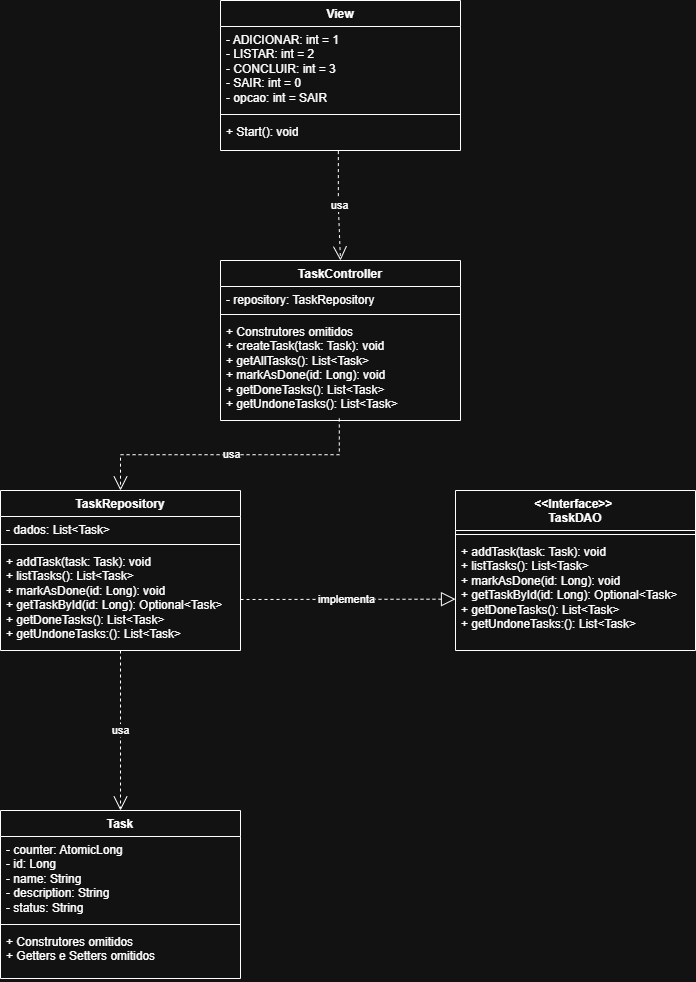

The diagram above was exported from draw.io. Its source (the exported page's mxGraphModel, read from the mxfile embedded in the PNG):
<mxGraphModel dx="1700" dy="1078" grid="1" gridSize="10" guides="1" tooltips="1" connect="1" arrows="1" fold="1" page="1" pageScale="1" pageWidth="827" pageHeight="1169" math="0" shadow="0">
  <root>
    <mxCell id="0" />
    <mxCell id="1" parent="0" />
    <mxCell id="GXkKdbOt3Y9ie54dJjEG-10" value="View" style="swimlane;fontStyle=1;align=center;verticalAlign=top;childLayout=stackLayout;horizontal=1;startSize=26;horizontalStack=0;resizeParent=1;resizeParentMax=0;resizeLast=0;collapsible=1;marginBottom=0;whiteSpace=wrap;html=1;" parent="1" vertex="1">
      <mxGeometry x="320" y="10" width="240" height="150" as="geometry" />
    </mxCell>
    <mxCell id="GXkKdbOt3Y9ie54dJjEG-11" value="- ADICIONAR: int = 1&lt;div&gt;- LISTAR: int = 2&lt;/div&gt;&lt;div&gt;- CONCLUIR: int = 3&lt;/div&gt;&lt;div&gt;- SAIR: int = 0&lt;/div&gt;&lt;div&gt;- opcao: int = SAIR&lt;br&gt;&lt;div&gt;&lt;br&gt;&lt;/div&gt;&lt;/div&gt;" style="text;strokeColor=none;fillColor=none;align=left;verticalAlign=top;spacingLeft=4;spacingRight=4;overflow=hidden;rotatable=0;points=[[0,0.5],[1,0.5]];portConstraint=eastwest;whiteSpace=wrap;html=1;" parent="GXkKdbOt3Y9ie54dJjEG-10" vertex="1">
      <mxGeometry y="26" width="240" height="84" as="geometry" />
    </mxCell>
    <mxCell id="GXkKdbOt3Y9ie54dJjEG-12" value="" style="line;strokeWidth=1;fillColor=none;align=left;verticalAlign=middle;spacingTop=-1;spacingLeft=3;spacingRight=3;rotatable=0;labelPosition=right;points=[];portConstraint=eastwest;strokeColor=inherit;" parent="GXkKdbOt3Y9ie54dJjEG-10" vertex="1">
      <mxGeometry y="110" width="240" height="8" as="geometry" />
    </mxCell>
    <mxCell id="GXkKdbOt3Y9ie54dJjEG-13" value="+ Start(): void" style="text;strokeColor=none;fillColor=none;align=left;verticalAlign=top;spacingLeft=4;spacingRight=4;overflow=hidden;rotatable=0;points=[[0,0.5],[1,0.5]];portConstraint=eastwest;whiteSpace=wrap;html=1;" parent="GXkKdbOt3Y9ie54dJjEG-10" vertex="1">
      <mxGeometry y="118" width="240" height="32" as="geometry" />
    </mxCell>
    <mxCell id="GXkKdbOt3Y9ie54dJjEG-22" value="Task" style="swimlane;fontStyle=1;align=center;verticalAlign=top;childLayout=stackLayout;horizontal=1;startSize=26;horizontalStack=0;resizeParent=1;resizeParentMax=0;resizeLast=0;collapsible=1;marginBottom=0;whiteSpace=wrap;html=1;" parent="1" vertex="1">
      <mxGeometry x="100" y="820" width="240" height="168" as="geometry" />
    </mxCell>
    <mxCell id="GXkKdbOt3Y9ie54dJjEG-23" value="- counter: AtomicLong&lt;div&gt;- id: Long&lt;/div&gt;&lt;div&gt;- name: String&lt;/div&gt;&lt;div&gt;- description: String&lt;/div&gt;&lt;div&gt;- status: String&lt;/div&gt;" style="text;strokeColor=none;fillColor=none;align=left;verticalAlign=top;spacingLeft=4;spacingRight=4;overflow=hidden;rotatable=0;points=[[0,0.5],[1,0.5]];portConstraint=eastwest;whiteSpace=wrap;html=1;" parent="GXkKdbOt3Y9ie54dJjEG-22" vertex="1">
      <mxGeometry y="26" width="240" height="84" as="geometry" />
    </mxCell>
    <mxCell id="GXkKdbOt3Y9ie54dJjEG-24" value="" style="line;strokeWidth=1;fillColor=none;align=left;verticalAlign=middle;spacingTop=-1;spacingLeft=3;spacingRight=3;rotatable=0;labelPosition=right;points=[];portConstraint=eastwest;strokeColor=inherit;" parent="GXkKdbOt3Y9ie54dJjEG-22" vertex="1">
      <mxGeometry y="110" width="240" height="8" as="geometry" />
    </mxCell>
    <mxCell id="GXkKdbOt3Y9ie54dJjEG-25" value="+ Construtores omitidos&lt;div&gt;+ Getters e Setters omitidos&lt;/div&gt;" style="text;strokeColor=none;fillColor=none;align=left;verticalAlign=top;spacingLeft=4;spacingRight=4;overflow=hidden;rotatable=0;points=[[0,0.5],[1,0.5]];portConstraint=eastwest;whiteSpace=wrap;html=1;" parent="GXkKdbOt3Y9ie54dJjEG-22" vertex="1">
      <mxGeometry y="118" width="240" height="50" as="geometry" />
    </mxCell>
    <mxCell id="GXkKdbOt3Y9ie54dJjEG-26" value="TaskRepository" style="swimlane;fontStyle=1;align=center;verticalAlign=top;childLayout=stackLayout;horizontal=1;startSize=26;horizontalStack=0;resizeParent=1;resizeParentMax=0;resizeLast=0;collapsible=1;marginBottom=0;whiteSpace=wrap;html=1;" parent="1" vertex="1">
      <mxGeometry x="100" y="500" width="240" height="160" as="geometry" />
    </mxCell>
    <mxCell id="GXkKdbOt3Y9ie54dJjEG-27" value="- dados: List&amp;lt;Task&amp;gt;&amp;nbsp;&lt;div&gt;&lt;br&gt;&lt;/div&gt;" style="text;strokeColor=none;fillColor=none;align=left;verticalAlign=top;spacingLeft=4;spacingRight=4;overflow=hidden;rotatable=0;points=[[0,0.5],[1,0.5]];portConstraint=eastwest;whiteSpace=wrap;html=1;" parent="GXkKdbOt3Y9ie54dJjEG-26" vertex="1">
      <mxGeometry y="26" width="240" height="24" as="geometry" />
    </mxCell>
    <mxCell id="GXkKdbOt3Y9ie54dJjEG-28" value="" style="line;strokeWidth=1;fillColor=none;align=left;verticalAlign=middle;spacingTop=-1;spacingLeft=3;spacingRight=3;rotatable=0;labelPosition=right;points=[];portConstraint=eastwest;strokeColor=inherit;" parent="GXkKdbOt3Y9ie54dJjEG-26" vertex="1">
      <mxGeometry y="50" width="240" height="8" as="geometry" />
    </mxCell>
    <mxCell id="GXkKdbOt3Y9ie54dJjEG-29" value="+ addTask(task: Task): void&lt;div&gt;+ listTasks(): List&amp;lt;Task&amp;gt;&lt;/div&gt;&lt;div&gt;+ markAsDone(id: Long): void&lt;/div&gt;&lt;div&gt;+ getTaskById(id: Long): Optional&amp;lt;Task&amp;gt;&lt;/div&gt;&lt;div&gt;+ getDoneTasks(): List&amp;lt;Task&amp;gt;&lt;/div&gt;&lt;div&gt;+ getUndoneTasks:(): List&amp;lt;Task&amp;gt;&lt;/div&gt;" style="text;strokeColor=none;fillColor=none;align=left;verticalAlign=top;spacingLeft=4;spacingRight=4;overflow=hidden;rotatable=0;points=[[0,0.5],[1,0.5]];portConstraint=eastwest;whiteSpace=wrap;html=1;" parent="GXkKdbOt3Y9ie54dJjEG-26" vertex="1">
      <mxGeometry y="58" width="240" height="102" as="geometry" />
    </mxCell>
    <mxCell id="GXkKdbOt3Y9ie54dJjEG-39" value="TaskController" style="swimlane;fontStyle=1;align=center;verticalAlign=top;childLayout=stackLayout;horizontal=1;startSize=26;horizontalStack=0;resizeParent=1;resizeParentMax=0;resizeLast=0;collapsible=1;marginBottom=0;whiteSpace=wrap;html=1;" parent="1" vertex="1">
      <mxGeometry x="320" y="270" width="240" height="160" as="geometry" />
    </mxCell>
    <mxCell id="GXkKdbOt3Y9ie54dJjEG-40" value="- repository: TaskRepository" style="text;strokeColor=none;fillColor=none;align=left;verticalAlign=top;spacingLeft=4;spacingRight=4;overflow=hidden;rotatable=0;points=[[0,0.5],[1,0.5]];portConstraint=eastwest;whiteSpace=wrap;html=1;" parent="GXkKdbOt3Y9ie54dJjEG-39" vertex="1">
      <mxGeometry y="26" width="240" height="24" as="geometry" />
    </mxCell>
    <mxCell id="GXkKdbOt3Y9ie54dJjEG-41" value="" style="line;strokeWidth=1;fillColor=none;align=left;verticalAlign=middle;spacingTop=-1;spacingLeft=3;spacingRight=3;rotatable=0;labelPosition=right;points=[];portConstraint=eastwest;strokeColor=inherit;" parent="GXkKdbOt3Y9ie54dJjEG-39" vertex="1">
      <mxGeometry y="50" width="240" height="8" as="geometry" />
    </mxCell>
    <mxCell id="GXkKdbOt3Y9ie54dJjEG-42" value="+ Construtores omitidos&lt;div&gt;+ createTask(task: Task): void&lt;/div&gt;&lt;div&gt;+ getAllTasks(): List&amp;lt;Task&amp;gt;&lt;/div&gt;&lt;div&gt;+ markAsDone(id: Long): void&lt;/div&gt;&lt;div&gt;+ getDoneTasks(): List&amp;lt;Task&amp;gt;&lt;/div&gt;&lt;div&gt;+ getUndoneTasks(): List&amp;lt;Task&amp;gt;&lt;/div&gt;" style="text;strokeColor=none;fillColor=none;align=left;verticalAlign=top;spacingLeft=4;spacingRight=4;overflow=hidden;rotatable=0;points=[[0,0.5],[1,0.5]];portConstraint=eastwest;whiteSpace=wrap;html=1;" parent="GXkKdbOt3Y9ie54dJjEG-39" vertex="1">
      <mxGeometry y="58" width="240" height="102" as="geometry" />
    </mxCell>
    <mxCell id="noUcpnplGGndY8m_DibF-5" value="&lt;div&gt;&amp;lt;&amp;lt;Interface&amp;gt;&amp;gt;&amp;nbsp;&lt;/div&gt;&lt;div&gt;&lt;span style=&quot;background-color: transparent; color: light-dark(rgb(0, 0, 0), rgb(255, 255, 255));&quot;&gt;TaskDAO&lt;/span&gt;&lt;/div&gt;" style="swimlane;fontStyle=1;align=center;verticalAlign=top;childLayout=stackLayout;horizontal=1;startSize=40;horizontalStack=0;resizeParent=1;resizeParentMax=0;resizeLast=0;collapsible=1;marginBottom=0;whiteSpace=wrap;html=1;" vertex="1" parent="1">
      <mxGeometry x="555" y="500" width="240" height="160" as="geometry" />
    </mxCell>
    <mxCell id="noUcpnplGGndY8m_DibF-7" value="" style="line;strokeWidth=1;fillColor=none;align=left;verticalAlign=middle;spacingTop=-1;spacingLeft=3;spacingRight=3;rotatable=0;labelPosition=right;points=[];portConstraint=eastwest;strokeColor=inherit;" vertex="1" parent="noUcpnplGGndY8m_DibF-5">
      <mxGeometry y="40" width="240" height="8" as="geometry" />
    </mxCell>
    <mxCell id="noUcpnplGGndY8m_DibF-8" value="+ addTask(task: Task): void&lt;div&gt;+ listTasks(): List&amp;lt;Task&amp;gt;&lt;/div&gt;&lt;div&gt;+ markAsDone(id: Long): void&lt;/div&gt;&lt;div&gt;+ getTaskById(id: Long): Optional&amp;lt;Task&amp;gt;&lt;/div&gt;&lt;div&gt;+ getDoneTasks(): List&amp;lt;Task&amp;gt;&lt;/div&gt;&lt;div&gt;+ getUndoneTasks:(): List&amp;lt;Task&amp;gt;&lt;/div&gt;" style="text;strokeColor=none;fillColor=none;align=left;verticalAlign=top;spacingLeft=4;spacingRight=4;overflow=hidden;rotatable=0;points=[[0,0.5],[1,0.5]];portConstraint=eastwest;whiteSpace=wrap;html=1;" vertex="1" parent="noUcpnplGGndY8m_DibF-5">
      <mxGeometry y="48" width="240" height="112" as="geometry" />
    </mxCell>
    <mxCell id="NcwNqXHajjzwIxd9ZREp-11" value="implementa" style="endArrow=block;dashed=1;endFill=0;endSize=12;html=1;rounded=0;edgeStyle=elbowEdgeStyle;exitX=1;exitY=0.5;exitDx=0;exitDy=0;elbow=vertical;" edge="1" parent="1" source="GXkKdbOt3Y9ie54dJjEG-29" target="noUcpnplGGndY8m_DibF-8">
      <mxGeometry width="160" relative="1" as="geometry">
        <mxPoint x="320" y="609" as="sourcePoint" />
        <mxPoint x="450" y="320" as="targetPoint" />
      </mxGeometry>
    </mxCell>
    <mxCell id="NcwNqXHajjzwIxd9ZREp-13" value="usa" style="endArrow=open;endSize=12;dashed=1;html=1;rounded=0;exitX=0.491;exitY=1.018;exitDx=0;exitDy=0;exitPerimeter=0;entryX=0.5;entryY=0;entryDx=0;entryDy=0;edgeStyle=elbowEdgeStyle;elbow=vertical;" edge="1" parent="1" source="GXkKdbOt3Y9ie54dJjEG-13" target="GXkKdbOt3Y9ie54dJjEG-39">
      <mxGeometry width="160" relative="1" as="geometry">
        <mxPoint x="80" y="260" as="sourcePoint" />
        <mxPoint x="240" y="260" as="targetPoint" />
      </mxGeometry>
    </mxCell>
    <mxCell id="NcwNqXHajjzwIxd9ZREp-14" value="usa" style="endArrow=open;endSize=12;dashed=1;html=1;rounded=0;exitX=0.495;exitY=0.98;exitDx=0;exitDy=0;exitPerimeter=0;entryX=0.5;entryY=0;entryDx=0;entryDy=0;edgeStyle=elbowEdgeStyle;elbow=vertical;" edge="1" parent="1" source="GXkKdbOt3Y9ie54dJjEG-42" target="GXkKdbOt3Y9ie54dJjEG-26">
      <mxGeometry width="160" relative="1" as="geometry">
        <mxPoint x="570" y="480" as="sourcePoint" />
        <mxPoint x="572" y="589" as="targetPoint" />
      </mxGeometry>
    </mxCell>
    <mxCell id="NcwNqXHajjzwIxd9ZREp-15" value="usa" style="endArrow=open;endSize=12;dashed=1;html=1;rounded=0;entryX=0.5;entryY=0;entryDx=0;entryDy=0;edgeStyle=elbowEdgeStyle;elbow=vertical;" edge="1" parent="1" source="GXkKdbOt3Y9ie54dJjEG-29" target="GXkKdbOt3Y9ie54dJjEG-22">
      <mxGeometry width="160" relative="1" as="geometry">
        <mxPoint x="270" y="730" as="sourcePoint" />
        <mxPoint x="206" y="799" as="targetPoint" />
      </mxGeometry>
    </mxCell>
  </root>
</mxGraphModel>